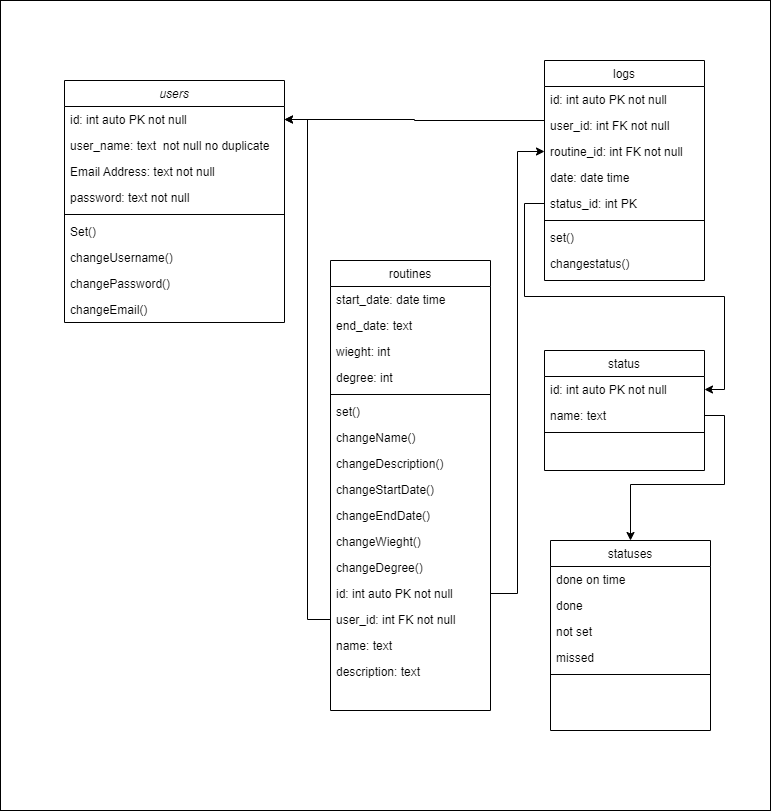

The diagram above was exported from draw.io. Its source (the exported page's mxGraphModel, read from the mxfile embedded in the PNG):
<mxGraphModel dx="1185" dy="721" grid="1" gridSize="10" guides="1" tooltips="1" connect="1" arrows="1" fold="1" page="1" pageScale="1" pageWidth="827" pageHeight="1169" math="0" shadow="0">
  <root>
    <mxCell id="WIyWlLk6GJQsqaUBKTNV-0" />
    <mxCell id="WIyWlLk6GJQsqaUBKTNV-1" parent="WIyWlLk6GJQsqaUBKTNV-0" />
    <mxCell id="6krIObppYVpXFZRya27H-49" value="" style="rounded=0;whiteSpace=wrap;html=1;fillColor=none;" vertex="1" parent="WIyWlLk6GJQsqaUBKTNV-1">
      <mxGeometry x="30" y="30" width="770" height="810" as="geometry" />
    </mxCell>
    <mxCell id="zkfFHV4jXpPFQw0GAbJ--0" value="users" style="swimlane;fontStyle=2;align=center;verticalAlign=top;childLayout=stackLayout;horizontal=1;startSize=26;horizontalStack=0;resizeParent=1;resizeLast=0;collapsible=1;marginBottom=0;rounded=0;shadow=0;strokeWidth=1;" parent="WIyWlLk6GJQsqaUBKTNV-1" vertex="1">
      <mxGeometry x="94" y="110" width="220" height="242" as="geometry">
        <mxRectangle x="230" y="140" width="160" height="26" as="alternateBounds" />
      </mxGeometry>
    </mxCell>
    <mxCell id="zkfFHV4jXpPFQw0GAbJ--1" value="id: int auto PK not null" style="text;align=left;verticalAlign=top;spacingLeft=4;spacingRight=4;overflow=hidden;rotatable=0;points=[[0,0.5],[1,0.5]];portConstraint=eastwest;" parent="zkfFHV4jXpPFQw0GAbJ--0" vertex="1">
      <mxGeometry y="26" width="220" height="26" as="geometry" />
    </mxCell>
    <mxCell id="zkfFHV4jXpPFQw0GAbJ--2" value="user_name: text  not null no duplicate" style="text;align=left;verticalAlign=top;spacingLeft=4;spacingRight=4;overflow=hidden;rotatable=0;points=[[0,0.5],[1,0.5]];portConstraint=eastwest;rounded=0;shadow=0;html=0;" parent="zkfFHV4jXpPFQw0GAbJ--0" vertex="1">
      <mxGeometry y="52" width="220" height="26" as="geometry" />
    </mxCell>
    <mxCell id="zkfFHV4jXpPFQw0GAbJ--3" value="Email Address: text not null " style="text;align=left;verticalAlign=top;spacingLeft=4;spacingRight=4;overflow=hidden;rotatable=0;points=[[0,0.5],[1,0.5]];portConstraint=eastwest;rounded=0;shadow=0;html=0;" parent="zkfFHV4jXpPFQw0GAbJ--0" vertex="1">
      <mxGeometry y="78" width="220" height="26" as="geometry" />
    </mxCell>
    <mxCell id="6krIObppYVpXFZRya27H-0" value="password: text not null " style="text;align=left;verticalAlign=top;spacingLeft=4;spacingRight=4;overflow=hidden;rotatable=0;points=[[0,0.5],[1,0.5]];portConstraint=eastwest;rounded=0;shadow=0;html=0;" vertex="1" parent="zkfFHV4jXpPFQw0GAbJ--0">
      <mxGeometry y="104" width="220" height="26" as="geometry" />
    </mxCell>
    <mxCell id="zkfFHV4jXpPFQw0GAbJ--4" value="" style="line;html=1;strokeWidth=1;align=left;verticalAlign=middle;spacingTop=-1;spacingLeft=3;spacingRight=3;rotatable=0;labelPosition=right;points=[];portConstraint=eastwest;" parent="zkfFHV4jXpPFQw0GAbJ--0" vertex="1">
      <mxGeometry y="130" width="220" height="8" as="geometry" />
    </mxCell>
    <mxCell id="zkfFHV4jXpPFQw0GAbJ--5" value="Set()" style="text;align=left;verticalAlign=top;spacingLeft=4;spacingRight=4;overflow=hidden;rotatable=0;points=[[0,0.5],[1,0.5]];portConstraint=eastwest;" parent="zkfFHV4jXpPFQw0GAbJ--0" vertex="1">
      <mxGeometry y="138" width="220" height="26" as="geometry" />
    </mxCell>
    <mxCell id="6krIObppYVpXFZRya27H-1" value="changeUsername()" style="text;align=left;verticalAlign=top;spacingLeft=4;spacingRight=4;overflow=hidden;rotatable=0;points=[[0,0.5],[1,0.5]];portConstraint=eastwest;" vertex="1" parent="zkfFHV4jXpPFQw0GAbJ--0">
      <mxGeometry y="164" width="220" height="26" as="geometry" />
    </mxCell>
    <mxCell id="6krIObppYVpXFZRya27H-2" value="changePassword()" style="text;align=left;verticalAlign=top;spacingLeft=4;spacingRight=4;overflow=hidden;rotatable=0;points=[[0,0.5],[1,0.5]];portConstraint=eastwest;" vertex="1" parent="zkfFHV4jXpPFQw0GAbJ--0">
      <mxGeometry y="190" width="220" height="26" as="geometry" />
    </mxCell>
    <mxCell id="6krIObppYVpXFZRya27H-3" value="changeEmail()" style="text;align=left;verticalAlign=top;spacingLeft=4;spacingRight=4;overflow=hidden;rotatable=0;points=[[0,0.5],[1,0.5]];portConstraint=eastwest;" vertex="1" parent="zkfFHV4jXpPFQw0GAbJ--0">
      <mxGeometry y="216" width="220" height="26" as="geometry" />
    </mxCell>
    <mxCell id="zkfFHV4jXpPFQw0GAbJ--17" value="routines" style="swimlane;fontStyle=0;align=center;verticalAlign=top;childLayout=stackLayout;horizontal=1;startSize=26;horizontalStack=0;resizeParent=1;resizeLast=0;collapsible=1;marginBottom=0;rounded=0;shadow=0;strokeWidth=1;" parent="WIyWlLk6GJQsqaUBKTNV-1" vertex="1">
      <mxGeometry x="360" y="290" width="160" height="450" as="geometry">
        <mxRectangle x="550" y="140" width="160" height="26" as="alternateBounds" />
      </mxGeometry>
    </mxCell>
    <mxCell id="zkfFHV4jXpPFQw0GAbJ--21" value="start_date: date time" style="text;align=left;verticalAlign=top;spacingLeft=4;spacingRight=4;overflow=hidden;rotatable=0;points=[[0,0.5],[1,0.5]];portConstraint=eastwest;rounded=0;shadow=0;html=0;" parent="zkfFHV4jXpPFQw0GAbJ--17" vertex="1">
      <mxGeometry y="26" width="160" height="26" as="geometry" />
    </mxCell>
    <mxCell id="6krIObppYVpXFZRya27H-6" value="end_date: text" style="text;align=left;verticalAlign=top;spacingLeft=4;spacingRight=4;overflow=hidden;rotatable=0;points=[[0,0.5],[1,0.5]];portConstraint=eastwest;rounded=0;shadow=0;html=0;" vertex="1" parent="zkfFHV4jXpPFQw0GAbJ--17">
      <mxGeometry y="52" width="160" height="26" as="geometry" />
    </mxCell>
    <mxCell id="zkfFHV4jXpPFQw0GAbJ--24" value="wieght: int" style="text;align=left;verticalAlign=top;spacingLeft=4;spacingRight=4;overflow=hidden;rotatable=0;points=[[0,0.5],[1,0.5]];portConstraint=eastwest;" parent="zkfFHV4jXpPFQw0GAbJ--17" vertex="1">
      <mxGeometry y="78" width="160" height="26" as="geometry" />
    </mxCell>
    <mxCell id="6krIObppYVpXFZRya27H-8" value="degree: int" style="text;align=left;verticalAlign=top;spacingLeft=4;spacingRight=4;overflow=hidden;rotatable=0;points=[[0,0.5],[1,0.5]];portConstraint=eastwest;" vertex="1" parent="zkfFHV4jXpPFQw0GAbJ--17">
      <mxGeometry y="104" width="160" height="26" as="geometry" />
    </mxCell>
    <mxCell id="zkfFHV4jXpPFQw0GAbJ--23" value="" style="line;html=1;strokeWidth=1;align=left;verticalAlign=middle;spacingTop=-1;spacingLeft=3;spacingRight=3;rotatable=0;labelPosition=right;points=[];portConstraint=eastwest;" parent="zkfFHV4jXpPFQw0GAbJ--17" vertex="1">
      <mxGeometry y="130" width="160" height="8" as="geometry" />
    </mxCell>
    <mxCell id="zkfFHV4jXpPFQw0GAbJ--25" value="set()" style="text;align=left;verticalAlign=top;spacingLeft=4;spacingRight=4;overflow=hidden;rotatable=0;points=[[0,0.5],[1,0.5]];portConstraint=eastwest;" parent="zkfFHV4jXpPFQw0GAbJ--17" vertex="1">
      <mxGeometry y="138" width="160" height="26" as="geometry" />
    </mxCell>
    <mxCell id="6krIObppYVpXFZRya27H-9" value="changeName()" style="text;align=left;verticalAlign=top;spacingLeft=4;spacingRight=4;overflow=hidden;rotatable=0;points=[[0,0.5],[1,0.5]];portConstraint=eastwest;" vertex="1" parent="zkfFHV4jXpPFQw0GAbJ--17">
      <mxGeometry y="164" width="160" height="26" as="geometry" />
    </mxCell>
    <mxCell id="6krIObppYVpXFZRya27H-10" value="changeDescription()" style="text;align=left;verticalAlign=top;spacingLeft=4;spacingRight=4;overflow=hidden;rotatable=0;points=[[0,0.5],[1,0.5]];portConstraint=eastwest;" vertex="1" parent="zkfFHV4jXpPFQw0GAbJ--17">
      <mxGeometry y="190" width="160" height="26" as="geometry" />
    </mxCell>
    <mxCell id="6krIObppYVpXFZRya27H-11" value="changeStartDate()" style="text;align=left;verticalAlign=top;spacingLeft=4;spacingRight=4;overflow=hidden;rotatable=0;points=[[0,0.5],[1,0.5]];portConstraint=eastwest;" vertex="1" parent="zkfFHV4jXpPFQw0GAbJ--17">
      <mxGeometry y="216" width="160" height="26" as="geometry" />
    </mxCell>
    <mxCell id="6krIObppYVpXFZRya27H-12" value="changeEndDate()" style="text;align=left;verticalAlign=top;spacingLeft=4;spacingRight=4;overflow=hidden;rotatable=0;points=[[0,0.5],[1,0.5]];portConstraint=eastwest;" vertex="1" parent="zkfFHV4jXpPFQw0GAbJ--17">
      <mxGeometry y="242" width="160" height="26" as="geometry" />
    </mxCell>
    <mxCell id="6krIObppYVpXFZRya27H-13" value="changeWieght()" style="text;align=left;verticalAlign=top;spacingLeft=4;spacingRight=4;overflow=hidden;rotatable=0;points=[[0,0.5],[1,0.5]];portConstraint=eastwest;" vertex="1" parent="zkfFHV4jXpPFQw0GAbJ--17">
      <mxGeometry y="268" width="160" height="26" as="geometry" />
    </mxCell>
    <mxCell id="6krIObppYVpXFZRya27H-14" value="changeDegree()" style="text;align=left;verticalAlign=top;spacingLeft=4;spacingRight=4;overflow=hidden;rotatable=0;points=[[0,0.5],[1,0.5]];portConstraint=eastwest;" vertex="1" parent="zkfFHV4jXpPFQw0GAbJ--17">
      <mxGeometry y="294" width="160" height="26" as="geometry" />
    </mxCell>
    <mxCell id="6krIObppYVpXFZRya27H-4" value="id: int auto PK not null" style="text;align=left;verticalAlign=top;spacingLeft=4;spacingRight=4;overflow=hidden;rotatable=0;points=[[0,0.5],[1,0.5]];portConstraint=eastwest;" vertex="1" parent="zkfFHV4jXpPFQw0GAbJ--17">
      <mxGeometry y="320" width="160" height="26" as="geometry" />
    </mxCell>
    <mxCell id="6krIObppYVpXFZRya27H-5" value="user_id: int FK not null" style="text;align=left;verticalAlign=top;spacingLeft=4;spacingRight=4;overflow=hidden;rotatable=0;points=[[0,0.5],[1,0.5]];portConstraint=eastwest;" vertex="1" parent="zkfFHV4jXpPFQw0GAbJ--17">
      <mxGeometry y="346" width="160" height="26" as="geometry" />
    </mxCell>
    <mxCell id="zkfFHV4jXpPFQw0GAbJ--19" value="name: text" style="text;align=left;verticalAlign=top;spacingLeft=4;spacingRight=4;overflow=hidden;rotatable=0;points=[[0,0.5],[1,0.5]];portConstraint=eastwest;rounded=0;shadow=0;html=0;" parent="zkfFHV4jXpPFQw0GAbJ--17" vertex="1">
      <mxGeometry y="372" width="160" height="26" as="geometry" />
    </mxCell>
    <mxCell id="zkfFHV4jXpPFQw0GAbJ--20" value="description: text" style="text;align=left;verticalAlign=top;spacingLeft=4;spacingRight=4;overflow=hidden;rotatable=0;points=[[0,0.5],[1,0.5]];portConstraint=eastwest;rounded=0;shadow=0;html=0;" parent="zkfFHV4jXpPFQw0GAbJ--17" vertex="1">
      <mxGeometry y="398" width="160" height="26" as="geometry" />
    </mxCell>
    <mxCell id="6krIObppYVpXFZRya27H-15" value="logs" style="swimlane;fontStyle=0;align=center;verticalAlign=top;childLayout=stackLayout;horizontal=1;startSize=26;horizontalStack=0;resizeParent=1;resizeLast=0;collapsible=1;marginBottom=0;rounded=0;shadow=0;strokeWidth=1;" vertex="1" parent="WIyWlLk6GJQsqaUBKTNV-1">
      <mxGeometry x="574" y="90" width="160" height="220" as="geometry">
        <mxRectangle x="550" y="140" width="160" height="26" as="alternateBounds" />
      </mxGeometry>
    </mxCell>
    <mxCell id="6krIObppYVpXFZRya27H-16" value="id: int auto PK not null" style="text;align=left;verticalAlign=top;spacingLeft=4;spacingRight=4;overflow=hidden;rotatable=0;points=[[0,0.5],[1,0.5]];portConstraint=eastwest;" vertex="1" parent="6krIObppYVpXFZRya27H-15">
      <mxGeometry y="26" width="160" height="26" as="geometry" />
    </mxCell>
    <mxCell id="6krIObppYVpXFZRya27H-17" value="user_id: int FK not null" style="text;align=left;verticalAlign=top;spacingLeft=4;spacingRight=4;overflow=hidden;rotatable=0;points=[[0,0.5],[1,0.5]];portConstraint=eastwest;" vertex="1" parent="6krIObppYVpXFZRya27H-15">
      <mxGeometry y="52" width="160" height="26" as="geometry" />
    </mxCell>
    <mxCell id="6krIObppYVpXFZRya27H-32" value="routine_id: int FK not null" style="text;align=left;verticalAlign=top;spacingLeft=4;spacingRight=4;overflow=hidden;rotatable=0;points=[[0,0.5],[1,0.5]];portConstraint=eastwest;" vertex="1" parent="6krIObppYVpXFZRya27H-15">
      <mxGeometry y="78" width="160" height="26" as="geometry" />
    </mxCell>
    <mxCell id="6krIObppYVpXFZRya27H-20" value="date: date time" style="text;align=left;verticalAlign=top;spacingLeft=4;spacingRight=4;overflow=hidden;rotatable=0;points=[[0,0.5],[1,0.5]];portConstraint=eastwest;rounded=0;shadow=0;html=0;" vertex="1" parent="6krIObppYVpXFZRya27H-15">
      <mxGeometry y="104" width="160" height="26" as="geometry" />
    </mxCell>
    <mxCell id="6krIObppYVpXFZRya27H-21" value="status_id: int PK" style="text;align=left;verticalAlign=top;spacingLeft=4;spacingRight=4;overflow=hidden;rotatable=0;points=[[0,0.5],[1,0.5]];portConstraint=eastwest;rounded=0;shadow=0;html=0;" vertex="1" parent="6krIObppYVpXFZRya27H-15">
      <mxGeometry y="130" width="160" height="26" as="geometry" />
    </mxCell>
    <mxCell id="6krIObppYVpXFZRya27H-24" value="" style="line;html=1;strokeWidth=1;align=left;verticalAlign=middle;spacingTop=-1;spacingLeft=3;spacingRight=3;rotatable=0;labelPosition=right;points=[];portConstraint=eastwest;" vertex="1" parent="6krIObppYVpXFZRya27H-15">
      <mxGeometry y="156" width="160" height="8" as="geometry" />
    </mxCell>
    <mxCell id="6krIObppYVpXFZRya27H-25" value="set()" style="text;align=left;verticalAlign=top;spacingLeft=4;spacingRight=4;overflow=hidden;rotatable=0;points=[[0,0.5],[1,0.5]];portConstraint=eastwest;" vertex="1" parent="6krIObppYVpXFZRya27H-15">
      <mxGeometry y="164" width="160" height="26" as="geometry" />
    </mxCell>
    <mxCell id="6krIObppYVpXFZRya27H-31" value="changestatus()" style="text;align=left;verticalAlign=top;spacingLeft=4;spacingRight=4;overflow=hidden;rotatable=0;points=[[0,0.5],[1,0.5]];portConstraint=eastwest;" vertex="1" parent="6krIObppYVpXFZRya27H-15">
      <mxGeometry y="190" width="160" height="26" as="geometry" />
    </mxCell>
    <mxCell id="6krIObppYVpXFZRya27H-35" style="edgeStyle=orthogonalEdgeStyle;rounded=0;orthogonalLoop=1;jettySize=auto;html=1;entryX=1;entryY=0.5;entryDx=0;entryDy=0;" edge="1" parent="WIyWlLk6GJQsqaUBKTNV-1" source="6krIObppYVpXFZRya27H-5" target="zkfFHV4jXpPFQw0GAbJ--1">
      <mxGeometry relative="1" as="geometry" />
    </mxCell>
    <mxCell id="6krIObppYVpXFZRya27H-36" style="edgeStyle=orthogonalEdgeStyle;rounded=0;orthogonalLoop=1;jettySize=auto;html=1;entryX=0;entryY=0.5;entryDx=0;entryDy=0;" edge="1" parent="WIyWlLk6GJQsqaUBKTNV-1" source="6krIObppYVpXFZRya27H-4" target="6krIObppYVpXFZRya27H-32">
      <mxGeometry relative="1" as="geometry" />
    </mxCell>
    <mxCell id="6krIObppYVpXFZRya27H-37" style="edgeStyle=orthogonalEdgeStyle;rounded=0;orthogonalLoop=1;jettySize=auto;html=1;entryX=1;entryY=0.5;entryDx=0;entryDy=0;" edge="1" parent="WIyWlLk6GJQsqaUBKTNV-1" source="6krIObppYVpXFZRya27H-17" target="zkfFHV4jXpPFQw0GAbJ--1">
      <mxGeometry relative="1" as="geometry">
        <Array as="points">
          <mxPoint x="444" y="150" />
        </Array>
      </mxGeometry>
    </mxCell>
    <mxCell id="6krIObppYVpXFZRya27H-38" value="status" style="swimlane;fontStyle=0;align=center;verticalAlign=top;childLayout=stackLayout;horizontal=1;startSize=26;horizontalStack=0;resizeParent=1;resizeLast=0;collapsible=1;marginBottom=0;rounded=0;shadow=0;strokeWidth=1;" vertex="1" parent="WIyWlLk6GJQsqaUBKTNV-1">
      <mxGeometry x="574" y="380" width="160" height="120" as="geometry">
        <mxRectangle x="550" y="140" width="160" height="26" as="alternateBounds" />
      </mxGeometry>
    </mxCell>
    <mxCell id="6krIObppYVpXFZRya27H-51" value="id: int auto PK not null" style="text;align=left;verticalAlign=top;spacingLeft=4;spacingRight=4;overflow=hidden;rotatable=0;points=[[0,0.5],[1,0.5]];portConstraint=eastwest;" vertex="1" parent="6krIObppYVpXFZRya27H-38">
      <mxGeometry y="26" width="160" height="26" as="geometry" />
    </mxCell>
    <mxCell id="6krIObppYVpXFZRya27H-59" value="name: text" style="text;align=left;verticalAlign=top;spacingLeft=4;spacingRight=4;overflow=hidden;rotatable=0;points=[[0,0.5],[1,0.5]];portConstraint=eastwest;" vertex="1" parent="6krIObppYVpXFZRya27H-38">
      <mxGeometry y="52" width="160" height="26" as="geometry" />
    </mxCell>
    <mxCell id="6krIObppYVpXFZRya27H-44" value="" style="line;html=1;strokeWidth=1;align=left;verticalAlign=middle;spacingTop=-1;spacingLeft=3;spacingRight=3;rotatable=0;labelPosition=right;points=[];portConstraint=eastwest;" vertex="1" parent="6krIObppYVpXFZRya27H-38">
      <mxGeometry y="78" width="160" height="8" as="geometry" />
    </mxCell>
    <mxCell id="6krIObppYVpXFZRya27H-52" value="statuses" style="swimlane;fontStyle=0;align=center;verticalAlign=top;childLayout=stackLayout;horizontal=1;startSize=26;horizontalStack=0;resizeParent=1;resizeLast=0;collapsible=1;marginBottom=0;rounded=0;shadow=0;strokeWidth=1;" vertex="1" parent="WIyWlLk6GJQsqaUBKTNV-1">
      <mxGeometry x="580" y="570" width="160" height="190" as="geometry">
        <mxRectangle x="550" y="140" width="160" height="26" as="alternateBounds" />
      </mxGeometry>
    </mxCell>
    <mxCell id="6krIObppYVpXFZRya27H-54" value="done on time" style="text;align=left;verticalAlign=top;spacingLeft=4;spacingRight=4;overflow=hidden;rotatable=0;points=[[0,0.5],[1,0.5]];portConstraint=eastwest;" vertex="1" parent="6krIObppYVpXFZRya27H-52">
      <mxGeometry y="26" width="160" height="26" as="geometry" />
    </mxCell>
    <mxCell id="6krIObppYVpXFZRya27H-55" value="done" style="text;align=left;verticalAlign=top;spacingLeft=4;spacingRight=4;overflow=hidden;rotatable=0;points=[[0,0.5],[1,0.5]];portConstraint=eastwest;" vertex="1" parent="6krIObppYVpXFZRya27H-52">
      <mxGeometry y="52" width="160" height="26" as="geometry" />
    </mxCell>
    <mxCell id="6krIObppYVpXFZRya27H-56" value="not set" style="text;align=left;verticalAlign=top;spacingLeft=4;spacingRight=4;overflow=hidden;rotatable=0;points=[[0,0.5],[1,0.5]];portConstraint=eastwest;rounded=0;shadow=0;html=0;" vertex="1" parent="6krIObppYVpXFZRya27H-52">
      <mxGeometry y="78" width="160" height="26" as="geometry" />
    </mxCell>
    <mxCell id="6krIObppYVpXFZRya27H-57" value="missed" style="text;align=left;verticalAlign=top;spacingLeft=4;spacingRight=4;overflow=hidden;rotatable=0;points=[[0,0.5],[1,0.5]];portConstraint=eastwest;rounded=0;shadow=0;html=0;" vertex="1" parent="6krIObppYVpXFZRya27H-52">
      <mxGeometry y="104" width="160" height="26" as="geometry" />
    </mxCell>
    <mxCell id="6krIObppYVpXFZRya27H-58" value="" style="line;html=1;strokeWidth=1;align=left;verticalAlign=middle;spacingTop=-1;spacingLeft=3;spacingRight=3;rotatable=0;labelPosition=right;points=[];portConstraint=eastwest;" vertex="1" parent="6krIObppYVpXFZRya27H-52">
      <mxGeometry y="130" width="160" height="8" as="geometry" />
    </mxCell>
    <mxCell id="6krIObppYVpXFZRya27H-60" style="edgeStyle=orthogonalEdgeStyle;rounded=0;orthogonalLoop=1;jettySize=auto;html=1;entryX=1;entryY=0.5;entryDx=0;entryDy=0;" edge="1" parent="WIyWlLk6GJQsqaUBKTNV-1" source="6krIObppYVpXFZRya27H-21" target="6krIObppYVpXFZRya27H-51">
      <mxGeometry relative="1" as="geometry" />
    </mxCell>
    <mxCell id="6krIObppYVpXFZRya27H-61" style="edgeStyle=orthogonalEdgeStyle;rounded=0;orthogonalLoop=1;jettySize=auto;html=1;" edge="1" parent="WIyWlLk6GJQsqaUBKTNV-1" source="6krIObppYVpXFZRya27H-59" target="6krIObppYVpXFZRya27H-52">
      <mxGeometry relative="1" as="geometry" />
    </mxCell>
  </root>
</mxGraphModel>